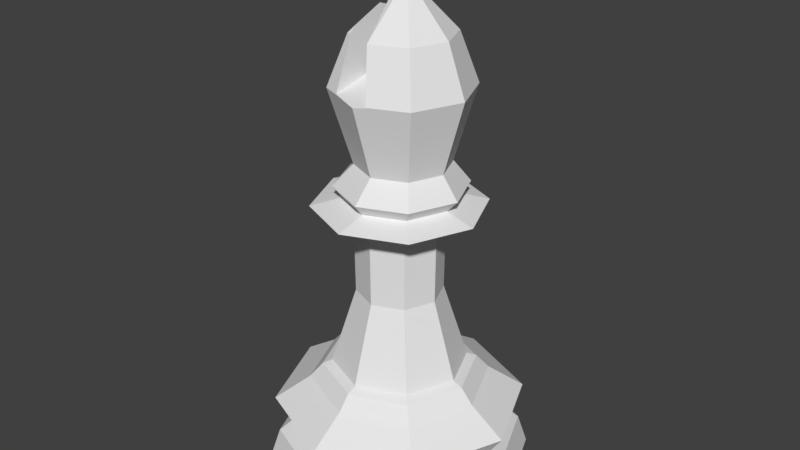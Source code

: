 # Source: LP_Bishop.blend  (saved by Blender 2.79.0; exported with 4.5.12 LTS)
import bpy
from mathutils import Matrix  # noqa: F401  (used for matrix-valued properties, if any)

bpy.ops.wm.read_factory_settings(use_empty=True)
scene = bpy.context.scene
scene.name = 'Scene'

# ---- collections
col_collection_1 = bpy.data.collections.new('Collection 1'); scene.collection.children.link(col_collection_1)

# ---- world
world_world = bpy.data.worlds.new('World'); scene.world = world_world
world_world.color = (0.05088, 0.05088, 0.05088)
world_world.use_sun_shadow = False
world_world.sun_shadow_jitter_overblur = 0.0
world_world.cycles.sampling_method = 'MANUAL'

# ---- meshes
me_cylinder = bpy.data.meshes.new('Cylinder')
me_cylinder.from_pydata([(0.0, 1.5, -6.557e-07), (1.061, 1.061, -6.557e-07), (1.5, 1.132e-07, -6.557e-07), (1.061, -1.061, -6.557e-07), (-4.888e-07, -1.5, -6.557e-07), (-1.061, -1.061, -6.557e-07), (-1.5, 1.448e-06, -6.557e-07), (-1.061, 1.061, -6.557e-07), (5.516e-08, 1.011, 1.098), (0.715, 0.715, 1.098), (1.011, 2.353e-07, 1.098), (0.715, -0.715, 1.098), (-2.743e-07, -1.011, 1.098), (-0.715, -0.715, 1.098), (-1.011, 1.135e-06, 1.098), (-0.715, 0.715, 1.098), (1.081e-08, 1.389, 0.3516), (0.9819, 0.9819, 0.3516), (1.389, 1.433e-07, 0.3516), (0.9819, -0.9819, 0.3516), (-4.417e-07, -1.389, 0.3516), (-0.9819, -0.9819, 0.3516), (-1.389, 1.379e-06, 0.3516), (-0.9819, 0.9819, 0.3516), (3.155e-08, 1.213, 0.5073), (0.8577, 0.8577, 0.5073), (1.213, 1.851e-07, 0.5073), (0.8577, -0.8577, 0.5073), (-3.637e-07, -1.213, 0.5073), (-0.8577, -0.8577, 0.5073), (-1.213, 1.265e-06, 0.5073), (-0.8577, 0.8577, 0.5073), (1.443e-08, 1.418, 0.8165), (-0.4186, 0.4294, 3.365), (-0.5965, 9.092e-07, 3.365), (1.003, 1.003, 0.8165), (-0.4186, -0.4294, 3.365), (1.418, 1.345e-07, 0.8165), (0.01082, -0.6073, 3.365), (1.003, -1.003, 0.8165), (0.4402, -0.4294, 3.365), (-4.475e-07, -1.418, 0.8165), (0.6181, 3.687e-07, 3.365), (-1.003, -1.003, 0.8165), (0.4402, 0.4294, 3.365), (-1.418, 1.396e-06, 0.8165), (0.01082, 0.6073, 3.365), (-1.003, 1.003, 0.8165), (7.642e-08, 0.8686, 1.263), (0.6142, 0.6142, 1.263), (0.8686, 2.763e-07, 1.263), (0.6142, -0.6142, 1.263), (-2.066e-07, -0.8686, 1.263), (-0.6142, -0.6142, 1.263), (-0.8686, 1.049e-06, 1.263), (-0.6142, 0.6142, 1.263), (7.996e-08, 0.7584, 1.307), (0.5362, 0.5362, 1.307), (0.7584, 2.999e-07, 1.307), (0.5362, -0.5362, 1.307), (-1.671e-07, -0.7584, 1.307), (-0.5362, -0.5362, 1.307), (-0.7584, 9.749e-07, 1.307), (-0.5362, 0.5362, 1.307), (-0.3461, 0.3461, 3.118), (-0.6704, 0.6704, 3.274), (0.9481, 2.606e-07, 3.274), (0.4894, 3.547e-07, 3.118), (0.3461, 0.3461, 3.118), (0.6704, 0.6704, 3.274), (-0.9481, 1.104e-06, 3.274), (-0.4894, 7.904e-07, 3.118), (-2.365e-07, -0.9481, 3.274), (-6.999e-08, -0.4894, 3.118), (-0.3461, -0.3461, 3.118), (-0.6704, -0.6704, 3.274), (0.3461, -0.3461, 3.118), (0.6704, -0.6704, 3.274), (7.244e-08, 0.9481, 3.274), (8.95e-08, 0.4894, 3.118), (0.4388, 0.3869, 5.179), (0.5819, 0.5386, 4.61), (0.4118, 0.3642, 3.761), (0.5991, -7.622e-08, 5.179), (0.8049, -5.21e-08, 4.61), (0.5626, -8.564e-08, 3.761), (0.4388, -0.3869, 5.179), (0.5819, -0.5386, 4.61), (0.4118, -0.3642, 3.761), (0.04759, -0.515, 3.761), (0.09085, -1.397e-07, 5.743), (-0.335, -0.3869, 5.179), (-0.4953, -0.5386, 4.61), (-0.3166, -0.3642, 3.761), (-0.4953, -7.622e-08, 5.179), (-0.7184, -5.21e-08, 4.61), (-0.4674, -8.564e-08, 3.761), (-0.335, 0.3869, 5.179), (-0.4953, 0.5386, 4.61), (-0.3166, 0.3642, 3.761), (0.04326, 0.7617, 4.61), (0.04759, 0.515, 3.761), (-0.49, -0.5129, 3.507), (0.02285, 0.7253, 3.507), (-0.7025, 6.665e-07, 3.507), (0.5357, -0.5129, 3.507), (0.5357, 0.5129, 3.507), (0.7482, 1.929e-07, 3.507), (-0.49, 0.5129, 3.507), (0.02285, -0.7253, 3.507), (0.3386, 0.3386, 2.219), (0.4789, 3.569e-07, 2.219), (0.3386, -0.3386, 2.219), (-6.602e-08, -0.4789, 2.219), (-0.3386, -0.3386, 2.219), (-0.4789, 7.831e-07, 2.219), (-0.3386, 0.3386, 2.219), (9.001e-08, 0.4789, 2.219), (0.09951, -2.105e-07, 5.709), (0.1703, 0.07083, 5.957), (0.1997, 0.1002, 5.854), (0.1703, 0.07083, 5.751), (0.1997, -2.101e-07, 5.957), (0.2412, -2.059e-07, 5.854), (0.1997, -2.101e-07, 5.751), (0.1703, -0.07083, 5.957), (0.1997, -0.1002, 5.854), (0.1703, -0.07083, 5.751), (0.09951, -0.1002, 5.957), (0.09951, -0.1417, 5.854), (0.09951, -0.1002, 5.751), (0.09951, -2.192e-07, 5.999), (0.02868, -0.07083, 5.957), (-0.0006546, -0.1002, 5.854), (0.02868, -0.07083, 5.751), (-0.0006546, -2.101e-07, 5.957), (-0.04214, -2.059e-07, 5.854), (-0.0006546, -2.101e-07, 5.751), (0.02868, 0.07083, 5.957), (-0.0006546, 0.1002, 5.854), (0.02868, 0.07083, 5.751), (0.09951, 0.1002, 5.957), (0.09951, 0.1417, 5.854), (0.09951, 0.1002, 5.751), (-0.2261, 0.5454, 4.883), (0.04784, 0.6483, 4.911), (-0.2854, -0.6236, 4.615), (0.2364, 0.5754, 4.897), (0.04337, -0.7557, 4.589), (0.1713, -0.7064, 4.602), (-0.2294, -0.6487, 4.61), (0.05221, -0.5431, 5.184), (0.05281, -0.5468, 5.179), (0.1692, -0.7095, 4.61), (-0.2396, 0.3002, 5.306), (-0.2327, 0.4293, 5.179), (-0.2717, -0.3294, 5.263), (-0.2552, -1.022e-07, 5.41), (-0.2758, -0.4114, 5.179), (0.07158, 0.2708, 5.464), (0.1625, 0.5014, 5.179), (0.01045, 0.07306, 5.637), (-0.00213, -0.08448, 5.62), (-0.001358, -1.297e-07, 5.654)], [], [(12, 13, 43, 41), (43, 29, 28, 41), (41, 28, 27, 39), (28, 29, 21, 20), (13, 14, 45, 43), (47, 31, 30, 45), (45, 30, 29, 43), (29, 30, 22, 21), (14, 15, 47, 45), (35, 25, 24, 32), (32, 24, 31, 47), (30, 31, 23, 22), (15, 8, 32, 47), (77, 66, 42, 40), (69, 78, 46, 44), (31, 24, 16, 23), (8, 9, 35, 32), (65, 70, 34, 33), (75, 72, 38, 36), (24, 25, 17, 16), (9, 10, 37, 35), (66, 69, 44, 42), (72, 77, 40, 38), (25, 26, 18, 17), (10, 11, 39, 37), (109, 89, 93, 102), (70, 75, 36, 34), (26, 27, 19, 18), (20, 19, 27, 28), (39, 27, 26, 37), (37, 26, 25, 35), (41, 39, 11, 12), (49, 9, 8, 48), (50, 10, 9, 49), (51, 11, 10, 50), (52, 12, 11, 51), (53, 13, 12, 52), (54, 14, 13, 53), (55, 15, 14, 54), (15, 55, 48, 8), (17, 1, 0, 16), (16, 0, 7, 23), (23, 7, 6, 22), (22, 6, 5, 21), (21, 5, 4, 20), (20, 4, 3, 19), (19, 3, 2, 18), (18, 2, 1, 17), (55, 54, 62, 63), (54, 53, 61, 62), (53, 52, 60, 61), (52, 51, 59, 60), (51, 50, 58, 59), (48, 55, 63, 56), (50, 49, 57, 58), (49, 48, 56, 57), (78, 65, 33, 46), (79, 64, 65, 78), (71, 74, 75, 70), (73, 76, 77, 72), (67, 68, 69, 66), (74, 73, 72, 75), (64, 71, 70, 65), (68, 79, 78, 69), (76, 67, 66, 77), (110, 68, 67, 111), (111, 67, 76, 112), (112, 76, 73, 113), (113, 73, 74, 114), (114, 74, 71, 115), (115, 71, 64, 116), (116, 64, 79, 117), (117, 79, 68, 110), (101, 100, 81, 82), (105, 88, 89, 109), (100, 145, 147, 160, 80, 81), (82, 81, 84, 85), (80, 90, 83), (34, 104, 108, 33), (81, 80, 83, 84), (85, 84, 87, 88), (83, 90, 86), (36, 102, 104, 34), (84, 83, 86, 87), (88, 87, 153, 149, 148, 89), (86, 90, 151, 152), (46, 103, 106, 44), (87, 86, 152, 153), (89, 148, 150, 92, 93), (40, 105, 109, 38), (93, 92, 95, 96), (91, 156, 157, 94), (108, 99, 101, 103), (92, 91, 94, 95), (95, 94, 97, 98), (96, 95, 98, 99), (94, 157, 154, 97), (38, 109, 102, 36), (98, 97, 155, 144, 145, 100), (99, 98, 100, 101), (97, 154, 155), (4, 5, 6, 7, 0, 1, 2, 3), (106, 82, 85, 107), (33, 108, 103, 46), (44, 106, 107, 42), (42, 107, 105, 40), (103, 101, 82, 106), (107, 85, 88, 105), (102, 93, 96, 104), (104, 96, 99, 108), (56, 117, 110, 57), (63, 116, 117, 56), (62, 115, 116, 63), (61, 114, 115, 62), (60, 113, 114, 61), (59, 112, 113, 60), (58, 111, 112, 59), (57, 110, 111, 58), (143, 142, 120, 121), (141, 131, 119), (118, 143, 121), (142, 141, 119, 120), (119, 131, 122), (118, 121, 124), (120, 119, 122, 123), (121, 120, 123, 124), (124, 123, 126, 127), (122, 131, 125), (118, 124, 127), (123, 122, 125, 126), (127, 126, 129, 130), (125, 131, 128), (118, 127, 130), (126, 125, 128, 129), (130, 129, 133, 134), (128, 131, 132), (118, 130, 134), (129, 128, 132, 133), (134, 133, 136, 137), (132, 131, 135), (118, 134, 137), (133, 132, 135, 136), (137, 136, 139, 140), (135, 131, 138), (118, 137, 140), (136, 135, 138, 139), (139, 138, 141, 142), (140, 139, 142, 143), (138, 131, 141), (118, 140, 143), (147, 149, 153, 152, 151, 162, 163, 161, 159, 160), (159, 161, 90), (158, 156, 91), (162, 151, 90), (160, 159, 90, 80), (163, 162, 90), (161, 163, 90), (150, 146, 158, 91, 92), (146, 144, 155, 154, 157, 156, 158), (149, 147, 145, 144, 146, 150, 148)])
me_cylinder.use_remesh_preserve_volume = False
me_cylinder.use_remesh_preserve_attributes = False
me_cylinder.use_mirror_vertex_groups = False
me_cylinder.update()

# ---- objects
ob_lp_bishop = bpy.data.objects.new('LP Bishop', me_cylinder)

# ---- transforms, parenting, visibility, modifiers, constraints
ob_lp_bishop.location = (0.0, 0.03521, 0.0)
ob_lp_bishop.scale = (1.333, 1.333, 1.3)
ob_lp_bishop.lineart.crease_threshold = 0.0

# ---- collection membership
col_collection_1.objects.link(ob_lp_bishop)

# ---- scene / render settings (as saved in the file)
scene.frame_start = 1; scene.frame_end = 250; scene.frame_set(1)
scene.render.engine = 'BLENDER_EEVEE_NEXT'
scene.render.resolution_percentage = 50
scene.render.dither_intensity = 0.0
scene.cycles.use_denoising = False
scene.cycles.samples = 128
scene.cycles.sampling_pattern = 'TABULATED_SOBOL'
scene.cycles.use_adaptive_sampling = False
scene.cycles.use_light_tree = False
scene.cycles.blur_glossy = 0.0
scene.cycles.sample_clamp_indirect = 0.0
scene.view_settings.view_transform = 'Standard'
bpy.context.view_layer.update()

# ---- added for rendering (the .blend has no active camera and no usable light): camera, sun
cam_auto = bpy.data.cameras.new('AutoCamera')
cam_auto.lens = 50.0
cam_auto.sensor_width = 36.0
cam_auto.clip_end = 1000.0
ob_auto_camera = bpy.data.objects.new('AutoCamera', cam_auto)
scene.collection.objects.link(ob_auto_camera)
ob_auto_camera.location = (8.91425, -10.6619, 11.031)
ob_auto_camera.rotation_euler = (1.09748, -7.21219e-08, 0.694738)
scene.camera = ob_auto_camera
light_auto_sun = bpy.data.lights.new('AutoSun', 'SUN')
light_auto_sun.energy = 3.0
light_auto_sun.angle = 0.0523599
ob_auto_sun = bpy.data.objects.new('AutoSun', light_auto_sun)
scene.collection.objects.link(ob_auto_sun)
ob_auto_sun.rotation_euler = (0.872665, 0.174533, 0.523599)
bpy.context.view_layer.update()
